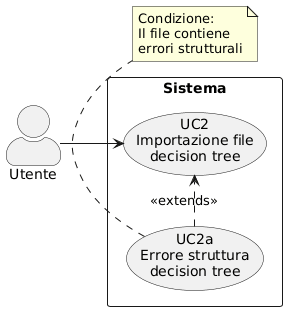

The diagram above was rendered by PlantUML. Its source (embedded in the PNG):
@startuml
left to right direction
skinparam actorStyle awesome
skinparam packageStyle rectangle

actor "Utente" as U

rectangle "Sistema" {
  usecase "UC2\nImportazione file\ndecision tree" as UC2
  usecase "UC2a\nErrore struttura\ndecision tree" as UC2a
}

U --> UC2
UC2a .> UC2 : <<extends>>

note bottom of UC2a
  Condizione:
  Il file contiene
  errori strutturali
end note
@enduml